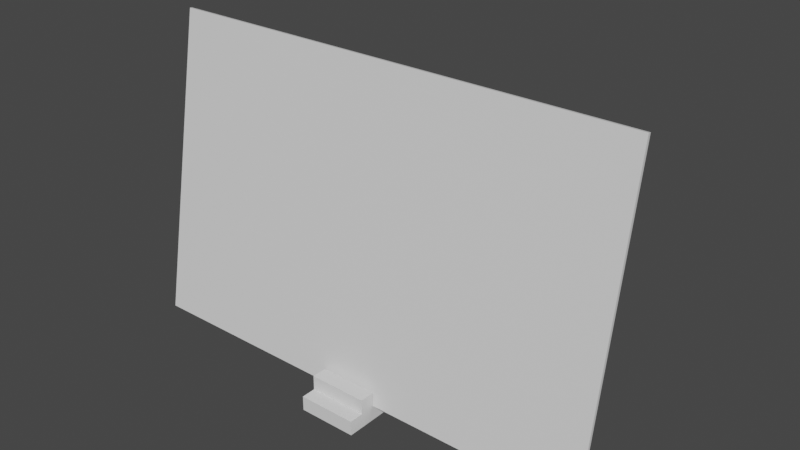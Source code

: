 # Source: screenHolder.blend  (saved by Blender 2.93.21; exported with 4.5.12 LTS)
import bpy
from mathutils import Matrix  # noqa: F401  (used for matrix-valued properties, if any)

bpy.ops.wm.read_factory_settings(use_empty=True)
scene = bpy.context.scene
scene.name = 'Scene'

# ---- collections
col_collection = bpy.data.collections.new('Collection'); scene.collection.children.link(col_collection)

# ---- materials (node trees are filled in below, after node groups)
mat_material = bpy.data.materials.new('Material')
mat_material.alpha_threshold = 0.0
mat_material.use_transparent_shadow = False
mat_material.line_color = (0.0, 0.0, 0.0, 1.0)

# ---- material node trees
mat_material.use_nodes = True; mat_material.node_tree.nodes.clear()
_N = mat_material.node_tree.nodes; _L = mat_material.node_tree.links
n0 = _N.new('ShaderNodeOutputMaterial'); n0.name = 'Material Output'; n0.location = (300, 300)
n1 = _N.new('ShaderNodeBsdfPrincipled'); n1.name = 'Principled BSDF'; n1.location = (10, 300)
n1.distribution = 'GGX'
n1.subsurface_method = 'BURLEY'
n1.inputs[2].default_value = 0.4
n1.inputs[3].default_value = 1.45
n1.inputs[27].default_value = (0.0, 0.0, 0.0, 1.0)
n1.inputs[28].default_value = 1.0
_L.new(n1.outputs[0], n0.inputs[0])
n0.is_active_output = True

# ---- world
world_world = bpy.data.worlds.new('World'); scene.world = world_world
world_world.use_nodes = True; world_world.node_tree.nodes.clear()
_N = world_world.node_tree.nodes; _L = world_world.node_tree.links
n0 = _N.new('ShaderNodeOutputWorld'); n0.name = 'World Output'; n0.location = (300, 300)
n1 = _N.new('ShaderNodeBackground'); n1.name = 'Background'; n1.location = (10, 300)
n1.inputs[0].default_value = (0.05088, 0.05088, 0.05088, 1.0)
_L.new(n1.outputs[0], n0.inputs[0])
n0.is_active_output = True
world_world.color = (0.05088, 0.05088, 0.05088)
world_world.use_sun_shadow = False
world_world.sun_shadow_jitter_overblur = 0.0

# ---- meshes
me_cube = bpy.data.meshes.new('Cube')
me_cube.from_pydata([(1.0, 1.0, 1.0), (1.0, 1.0, -1.0), (1.0, -1.0, 1.0), (1.0, -1.0, -1.0), (-1.0, 1.0, 1.0), (-1.0, 1.0, -1.0), (-1.0, -1.0, 1.0), (-1.0, -1.0, -1.0)], [], [(0, 4, 6, 2), (3, 2, 6, 7), (7, 6, 4, 5), (5, 1, 3, 7), (1, 0, 2, 3), (5, 4, 0, 1)])
_uv = me_cube.uv_layers.new(name='UVMap')
_uv.uv.foreach_set('vector', [0.625, 0.5, 0.875, 0.5, 0.875, 0.75, 0.625, 0.75, 0.375, 0.75, 0.625, 0.75, 0.625, 1.0, 0.375, 1.0, 0.375, 0.0, 0.625, 0.0, 0.625, 0.25, 0.375, 0.25, 0.125, 0.5, 0.375, 0.5, 0.375, 0.75, 0.125, 0.75, 0.375, 0.5, 0.625, 0.5, 0.625, 0.75, 0.375, 0.75, 0.375, 0.25, 0.625, 0.25, 0.625, 0.5, 0.375, 0.5])
me_cube.materials.append(mat_material)
me_cube.use_remesh_preserve_volume = False
me_cube.use_remesh_preserve_attributes = False
me_cube.use_mirror_vertex_groups = False
me_cube.update()
me_cube_001 = bpy.data.meshes.new('Cube.001')
me_cube_001.from_pydata([(-1.0, -1.0, -1.0), (-1.0, -1.0, 1.0), (-1.0, 1.0, -1.0), (-1.0, 1.0, 1.0), (1.0, -1.0, -1.0), (1.0, -1.0, 1.0), (1.0, 1.0, -1.0), (1.0, 1.0, 1.0)], [], [(0, 1, 3, 2), (2, 3, 7, 6), (6, 7, 5, 4), (4, 5, 1, 0), (2, 6, 4, 0), (7, 3, 1, 5)])
_uv = me_cube_001.uv_layers.new(name='UVMap')
_uv.uv.foreach_set('vector', [0.375, 0.0, 0.625, 0.0, 0.625, 0.25, 0.375, 0.25, 0.375, 0.25, 0.625, 0.25, 0.625, 0.5, 0.375, 0.5, 0.375, 0.5, 0.625, 0.5, 0.625, 0.75, 0.375, 0.75, 0.375, 0.75, 0.625, 0.75, 0.625, 1.0, 0.375, 1.0, 0.125, 0.5, 0.375, 0.5, 0.375, 0.75, 0.125, 0.75, 0.625, 0.5, 0.875, 0.5, 0.875, 0.75, 0.625, 0.75])
me_cube_001.use_remesh_fix_poles = True
me_cube_001.use_remesh_preserve_attributes = False
me_cube_001.update()
me_cube_002 = bpy.data.meshes.new('Cube.002')
me_cube_002.from_pydata([(-1.0, -1.0, -1.0), (-1.0, -1.0, 1.0), (-1.0, 1.0, -1.0), (-1.0, 1.0, 1.0), (1.0, -1.0, -1.0), (1.0, -1.0, 1.0), (1.0, 1.0, -1.0), (1.0, 1.0, 1.0)], [], [(0, 1, 3, 2), (2, 3, 7, 6), (6, 7, 5, 4), (4, 5, 1, 0), (2, 6, 4, 0), (7, 3, 1, 5)])
_uv = me_cube_002.uv_layers.new(name='UVMap')
_uv.uv.foreach_set('vector', [0.375, 0.0, 0.625, 0.0, 0.625, 0.25, 0.375, 0.25, 0.375, 0.25, 0.625, 0.25, 0.625, 0.5, 0.375, 0.5, 0.375, 0.5, 0.625, 0.5, 0.625, 0.75, 0.375, 0.75, 0.375, 0.75, 0.625, 0.75, 0.625, 1.0, 0.375, 1.0, 0.125, 0.5, 0.375, 0.5, 0.375, 0.75, 0.125, 0.75, 0.625, 0.5, 0.875, 0.5, 0.875, 0.75, 0.625, 0.75])
me_cube_002.use_remesh_fix_poles = True
me_cube_002.use_remesh_preserve_attributes = False
me_cube_002.update()
me_cube_003 = bpy.data.meshes.new('Cube.003')
me_cube_003.from_pydata([(-1.0, -1.0, -1.0), (-1.0, -1.0, 1.0), (-1.0, 1.0, -1.0), (-1.0, 1.0, 1.0), (1.0, -1.0, -1.0), (1.0, -1.0, 1.0), (1.0, 1.0, -1.0), (1.0, 1.0, 1.0)], [], [(0, 1, 3, 2), (2, 3, 7, 6), (6, 7, 5, 4), (4, 5, 1, 0), (2, 6, 4, 0), (7, 3, 1, 5)])
_uv = me_cube_003.uv_layers.new(name='UVMap')
_uv.uv.foreach_set('vector', [0.375, 0.0, 0.625, 0.0, 0.625, 0.25, 0.375, 0.25, 0.375, 0.25, 0.625, 0.25, 0.625, 0.5, 0.375, 0.5, 0.375, 0.5, 0.625, 0.5, 0.625, 0.75, 0.375, 0.75, 0.375, 0.75, 0.625, 0.75, 0.625, 1.0, 0.375, 1.0, 0.125, 0.5, 0.375, 0.5, 0.375, 0.75, 0.125, 0.75, 0.625, 0.5, 0.875, 0.5, 0.875, 0.75, 0.625, 0.75])
me_cube_003.use_remesh_fix_poles = True
me_cube_003.use_remesh_preserve_attributes = False
me_cube_003.update()

# ---- objects
ob_screen = bpy.data.objects.new('Screen', me_cube)
ob_cube_001 = bpy.data.objects.new('Cube.001', me_cube_001)
ob_cube_002 = bpy.data.objects.new('Cube.002', me_cube_002)
ob_cube_003 = bpy.data.objects.new('Cube.003', me_cube_003)

# ---- transforms, parenting, visibility, modifiers, constraints
ob_screen.location = (0.0, -3.06, 0.35)
ob_screen.rotation_euler = (1.396, -0.0, 0.0)
ob_screen.scale = (16.5, 10.5, 0.1)
ob_screen.lock_rotations_4d = False
ob_screen.empty_display_type = 'ARROWS'
ob_screen.lineart.crease_threshold = 0.0
ob_cube_001.location = (0.0, 0.0, -10.5)
ob_cube_001.scale = (2.0, 7.0, 0.5)
ob_cube_002.location = (0.0, -5.5, -9.5)
ob_cube_002.scale = (2.0, 0.5, 0.5)
ob_cube_003.location = (0.0, -2.4, -5.5)
ob_cube_003.scale = (2.0, 0.75, 4.5)

# ---- collection membership
col_collection.objects.link(ob_screen)
col_collection.objects.link(ob_cube_001)
col_collection.objects.link(ob_cube_002)
col_collection.objects.link(ob_cube_003)

# ---- scene / render settings (as saved in the file)
scene.frame_start = 1; scene.frame_end = 250; scene.frame_set(5)
scene.render.engine = 'BLENDER_EEVEE_NEXT'
scene.cycles.use_denoising = False
scene.cycles.samples = 128
scene.cycles.sampling_pattern = 'TABULATED_SOBOL'
scene.cycles.use_adaptive_sampling = False
scene.cycles.use_light_tree = False
scene.view_settings.view_transform = 'Filmic'
bpy.context.view_layer.update()

# ---- added for rendering (the .blend has no active camera and no usable light): camera, sun
cam_auto = bpy.data.cameras.new('AutoCamera')
cam_auto.lens = 50.0
cam_auto.sensor_width = 36.0
cam_auto.clip_end = 1000.0
ob_auto_camera = bpy.data.objects.new('AutoCamera', cam_auto)
scene.collection.objects.link(ob_auto_camera)
ob_auto_camera.location = (38.7738, -46.5285, 30.8729)
ob_auto_camera.rotation_euler = (1.09748, -7.21219e-08, 0.694738)
scene.camera = ob_auto_camera
light_auto_sun = bpy.data.lights.new('AutoSun', 'SUN')
light_auto_sun.energy = 3.0
light_auto_sun.angle = 0.0523599
ob_auto_sun = bpy.data.objects.new('AutoSun', light_auto_sun)
scene.collection.objects.link(ob_auto_sun)
ob_auto_sun.rotation_euler = (0.872665, 0.174533, 0.523599)
bpy.context.view_layer.update()
